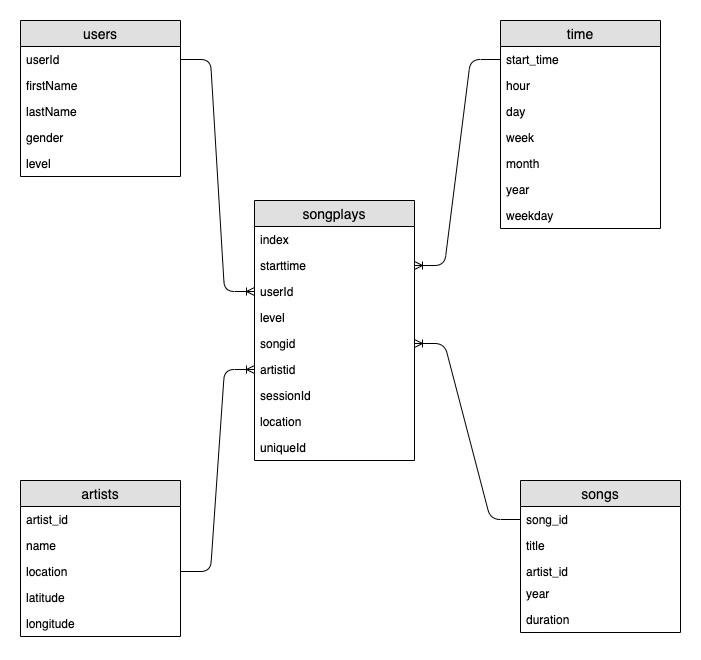

The diagram above was exported from draw.io. Its source (the exported page's mxGraphModel, read from the mxfile embedded in the PNG):
<mxGraphModel dx="946" dy="522" grid="1" gridSize="10" guides="1" tooltips="1" connect="1" arrows="1" fold="1" page="1" pageScale="1" pageWidth="827" pageHeight="1169" math="0" shadow="0">
  <root>
    <mxCell id="WIyWlLk6GJQsqaUBKTNV-0" />
    <mxCell id="WIyWlLk6GJQsqaUBKTNV-1" parent="WIyWlLk6GJQsqaUBKTNV-0" />
    <mxCell id="MJ1CCDYgemqUTg1JwSoW-0" value="songplays" style="swimlane;fontStyle=0;childLayout=stackLayout;horizontal=1;startSize=26;fillColor=#e0e0e0;horizontalStack=0;resizeParent=1;resizeParentMax=0;resizeLast=0;collapsible=1;marginBottom=0;swimlaneFillColor=#ffffff;align=center;fontSize=14;" vertex="1" parent="WIyWlLk6GJQsqaUBKTNV-1">
      <mxGeometry x="334" y="280" width="160" height="260" as="geometry" />
    </mxCell>
    <mxCell id="MJ1CCDYgemqUTg1JwSoW-1" value="index" style="text;strokeColor=none;fillColor=none;spacingLeft=4;spacingRight=4;overflow=hidden;rotatable=0;points=[[0,0.5],[1,0.5]];portConstraint=eastwest;fontSize=12;" vertex="1" parent="MJ1CCDYgemqUTg1JwSoW-0">
      <mxGeometry y="26" width="160" height="26" as="geometry" />
    </mxCell>
    <mxCell id="MJ1CCDYgemqUTg1JwSoW-2" value="starttime" style="text;strokeColor=none;fillColor=none;spacingLeft=4;spacingRight=4;overflow=hidden;rotatable=0;points=[[0,0.5],[1,0.5]];portConstraint=eastwest;fontSize=12;" vertex="1" parent="MJ1CCDYgemqUTg1JwSoW-0">
      <mxGeometry y="52" width="160" height="26" as="geometry" />
    </mxCell>
    <mxCell id="MJ1CCDYgemqUTg1JwSoW-3" value="userId" style="text;strokeColor=none;fillColor=none;spacingLeft=4;spacingRight=4;overflow=hidden;rotatable=0;points=[[0,0.5],[1,0.5]];portConstraint=eastwest;fontSize=12;" vertex="1" parent="MJ1CCDYgemqUTg1JwSoW-0">
      <mxGeometry y="78" width="160" height="26" as="geometry" />
    </mxCell>
    <mxCell id="MJ1CCDYgemqUTg1JwSoW-47" value="level" style="shape=partialRectangle;top=0;left=0;right=0;bottom=0;align=left;verticalAlign=top;fillColor=none;spacingLeft=4;spacingRight=4;overflow=hidden;rotatable=0;points=[[0,0.5],[1,0.5]];portConstraint=eastwest;dropTarget=0;fontSize=12;" vertex="1" parent="MJ1CCDYgemqUTg1JwSoW-0">
      <mxGeometry y="104" width="160" height="26" as="geometry" />
    </mxCell>
    <mxCell id="MJ1CCDYgemqUTg1JwSoW-48" value="" style="shape=partialRectangle;top=0;left=0;bottom=0;right=0;fillColor=none;align=left;verticalAlign=top;spacingLeft=4;spacingRight=4;overflow=hidden;rotatable=0;points=[];portConstraint=eastwest;part=1;fontSize=12;" vertex="1" connectable="0" parent="MJ1CCDYgemqUTg1JwSoW-47">
      <mxGeometry width="30" height="26" as="geometry" />
    </mxCell>
    <mxCell id="MJ1CCDYgemqUTg1JwSoW-49" value="songid" style="shape=partialRectangle;top=0;left=0;right=0;bottom=0;align=left;verticalAlign=top;fillColor=none;spacingLeft=4;spacingRight=4;overflow=hidden;rotatable=0;points=[[0,0.5],[1,0.5]];portConstraint=eastwest;dropTarget=0;fontSize=12;" vertex="1" parent="MJ1CCDYgemqUTg1JwSoW-0">
      <mxGeometry y="130" width="160" height="26" as="geometry" />
    </mxCell>
    <mxCell id="MJ1CCDYgemqUTg1JwSoW-50" value="" style="shape=partialRectangle;top=0;left=0;bottom=0;right=0;fillColor=none;align=left;verticalAlign=top;spacingLeft=4;spacingRight=4;overflow=hidden;rotatable=0;points=[];portConstraint=eastwest;part=1;fontSize=12;" vertex="1" connectable="0" parent="MJ1CCDYgemqUTg1JwSoW-49">
      <mxGeometry width="30" height="26" as="geometry" />
    </mxCell>
    <mxCell id="MJ1CCDYgemqUTg1JwSoW-51" value="artistid" style="shape=partialRectangle;top=0;left=0;right=0;bottom=0;align=left;verticalAlign=top;fillColor=none;spacingLeft=4;spacingRight=4;overflow=hidden;rotatable=0;points=[[0,0.5],[1,0.5]];portConstraint=eastwest;dropTarget=0;fontSize=12;" vertex="1" parent="MJ1CCDYgemqUTg1JwSoW-0">
      <mxGeometry y="156" width="160" height="26" as="geometry" />
    </mxCell>
    <mxCell id="MJ1CCDYgemqUTg1JwSoW-52" value="" style="shape=partialRectangle;top=0;left=0;bottom=0;right=0;fillColor=none;align=left;verticalAlign=top;spacingLeft=4;spacingRight=4;overflow=hidden;rotatable=0;points=[];portConstraint=eastwest;part=1;fontSize=12;" vertex="1" connectable="0" parent="MJ1CCDYgemqUTg1JwSoW-51">
      <mxGeometry width="30" height="26" as="geometry" />
    </mxCell>
    <mxCell id="MJ1CCDYgemqUTg1JwSoW-53" value="sessionId" style="shape=partialRectangle;top=0;left=0;right=0;bottom=0;align=left;verticalAlign=top;fillColor=none;spacingLeft=4;spacingRight=4;overflow=hidden;rotatable=0;points=[[0,0.5],[1,0.5]];portConstraint=eastwest;dropTarget=0;fontSize=12;" vertex="1" parent="MJ1CCDYgemqUTg1JwSoW-0">
      <mxGeometry y="182" width="160" height="26" as="geometry" />
    </mxCell>
    <mxCell id="MJ1CCDYgemqUTg1JwSoW-54" value="" style="shape=partialRectangle;top=0;left=0;bottom=0;right=0;fillColor=none;align=left;verticalAlign=top;spacingLeft=4;spacingRight=4;overflow=hidden;rotatable=0;points=[];portConstraint=eastwest;part=1;fontSize=12;" vertex="1" connectable="0" parent="MJ1CCDYgemqUTg1JwSoW-53">
      <mxGeometry width="30" height="26" as="geometry" />
    </mxCell>
    <mxCell id="MJ1CCDYgemqUTg1JwSoW-55" value="location" style="shape=partialRectangle;top=0;left=0;right=0;bottom=0;align=left;verticalAlign=top;fillColor=none;spacingLeft=4;spacingRight=4;overflow=hidden;rotatable=0;points=[[0,0.5],[1,0.5]];portConstraint=eastwest;dropTarget=0;fontSize=12;" vertex="1" parent="MJ1CCDYgemqUTg1JwSoW-0">
      <mxGeometry y="208" width="160" height="26" as="geometry" />
    </mxCell>
    <mxCell id="MJ1CCDYgemqUTg1JwSoW-56" value="" style="shape=partialRectangle;top=0;left=0;bottom=0;right=0;fillColor=none;align=left;verticalAlign=top;spacingLeft=4;spacingRight=4;overflow=hidden;rotatable=0;points=[];portConstraint=eastwest;part=1;fontSize=12;" vertex="1" connectable="0" parent="MJ1CCDYgemqUTg1JwSoW-55">
      <mxGeometry width="30" height="26" as="geometry" />
    </mxCell>
    <mxCell id="MJ1CCDYgemqUTg1JwSoW-57" value="uniqueId" style="shape=partialRectangle;top=0;left=0;right=0;bottom=0;align=left;verticalAlign=top;fillColor=none;spacingLeft=4;spacingRight=4;overflow=hidden;rotatable=0;points=[[0,0.5],[1,0.5]];portConstraint=eastwest;dropTarget=0;fontSize=12;" vertex="1" parent="MJ1CCDYgemqUTg1JwSoW-0">
      <mxGeometry y="234" width="160" height="26" as="geometry" />
    </mxCell>
    <mxCell id="MJ1CCDYgemqUTg1JwSoW-58" value="" style="shape=partialRectangle;top=0;left=0;bottom=0;right=0;fillColor=none;align=left;verticalAlign=top;spacingLeft=4;spacingRight=4;overflow=hidden;rotatable=0;points=[];portConstraint=eastwest;part=1;fontSize=12;" vertex="1" connectable="0" parent="MJ1CCDYgemqUTg1JwSoW-57">
      <mxGeometry width="30" height="26" as="geometry" />
    </mxCell>
    <mxCell id="MJ1CCDYgemqUTg1JwSoW-59" value="" style="edgeStyle=entityRelationEdgeStyle;fontSize=12;html=1;endArrow=ERoneToMany;" edge="1" parent="WIyWlLk6GJQsqaUBKTNV-1" source="MJ1CCDYgemqUTg1JwSoW-17" target="MJ1CCDYgemqUTg1JwSoW-49">
      <mxGeometry width="100" height="100" relative="1" as="geometry">
        <mxPoint x="360" y="380" as="sourcePoint" />
        <mxPoint x="460" y="280" as="targetPoint" />
      </mxGeometry>
    </mxCell>
    <mxCell id="MJ1CCDYgemqUTg1JwSoW-60" value="" style="edgeStyle=entityRelationEdgeStyle;fontSize=12;html=1;endArrow=ERoneToMany;entryX=0;entryY=0.5;entryDx=0;entryDy=0;" edge="1" parent="WIyWlLk6GJQsqaUBKTNV-1" source="MJ1CCDYgemqUTg1JwSoW-7" target="MJ1CCDYgemqUTg1JwSoW-51">
      <mxGeometry width="100" height="100" relative="1" as="geometry">
        <mxPoint x="140" y="430" as="sourcePoint" />
        <mxPoint x="240" y="330" as="targetPoint" />
      </mxGeometry>
    </mxCell>
    <mxCell id="MJ1CCDYgemqUTg1JwSoW-4" value="artists" style="swimlane;fontStyle=0;childLayout=stackLayout;horizontal=1;startSize=26;fillColor=#e0e0e0;horizontalStack=0;resizeParent=1;resizeParentMax=0;resizeLast=0;collapsible=1;marginBottom=0;swimlaneFillColor=#ffffff;align=center;fontSize=14;" vertex="1" parent="WIyWlLk6GJQsqaUBKTNV-1">
      <mxGeometry x="100" y="560" width="160" height="156" as="geometry" />
    </mxCell>
    <mxCell id="MJ1CCDYgemqUTg1JwSoW-5" value="artist_id" style="text;strokeColor=none;fillColor=none;spacingLeft=4;spacingRight=4;overflow=hidden;rotatable=0;points=[[0,0.5],[1,0.5]];portConstraint=eastwest;fontSize=12;" vertex="1" parent="MJ1CCDYgemqUTg1JwSoW-4">
      <mxGeometry y="26" width="160" height="26" as="geometry" />
    </mxCell>
    <mxCell id="MJ1CCDYgemqUTg1JwSoW-6" value="name" style="text;strokeColor=none;fillColor=none;spacingLeft=4;spacingRight=4;overflow=hidden;rotatable=0;points=[[0,0.5],[1,0.5]];portConstraint=eastwest;fontSize=12;" vertex="1" parent="MJ1CCDYgemqUTg1JwSoW-4">
      <mxGeometry y="52" width="160" height="26" as="geometry" />
    </mxCell>
    <mxCell id="MJ1CCDYgemqUTg1JwSoW-7" value="location" style="text;strokeColor=none;fillColor=none;spacingLeft=4;spacingRight=4;overflow=hidden;rotatable=0;points=[[0,0.5],[1,0.5]];portConstraint=eastwest;fontSize=12;" vertex="1" parent="MJ1CCDYgemqUTg1JwSoW-4">
      <mxGeometry y="78" width="160" height="26" as="geometry" />
    </mxCell>
    <mxCell id="MJ1CCDYgemqUTg1JwSoW-30" value="latitude" style="shape=partialRectangle;top=0;left=0;right=0;bottom=0;align=left;verticalAlign=top;fillColor=none;spacingLeft=4;spacingRight=4;overflow=hidden;rotatable=0;points=[[0,0.5],[1,0.5]];portConstraint=eastwest;dropTarget=0;fontSize=12;" vertex="1" parent="MJ1CCDYgemqUTg1JwSoW-4">
      <mxGeometry y="104" width="160" height="26" as="geometry" />
    </mxCell>
    <mxCell id="MJ1CCDYgemqUTg1JwSoW-31" value="" style="shape=partialRectangle;top=0;left=0;bottom=0;right=0;fillColor=none;align=left;verticalAlign=top;spacingLeft=4;spacingRight=4;overflow=hidden;rotatable=0;points=[];portConstraint=eastwest;part=1;fontSize=12;" vertex="1" connectable="0" parent="MJ1CCDYgemqUTg1JwSoW-30">
      <mxGeometry width="30" height="26" as="geometry" />
    </mxCell>
    <mxCell id="MJ1CCDYgemqUTg1JwSoW-32" value="longitude" style="shape=partialRectangle;top=0;left=0;right=0;bottom=0;align=left;verticalAlign=top;fillColor=none;spacingLeft=4;spacingRight=4;overflow=hidden;rotatable=0;points=[[0,0.5],[1,0.5]];portConstraint=eastwest;dropTarget=0;fontSize=12;" vertex="1" parent="MJ1CCDYgemqUTg1JwSoW-4">
      <mxGeometry y="130" width="160" height="26" as="geometry" />
    </mxCell>
    <mxCell id="MJ1CCDYgemqUTg1JwSoW-33" value="" style="shape=partialRectangle;top=0;left=0;bottom=0;right=0;fillColor=none;align=left;verticalAlign=top;spacingLeft=4;spacingRight=4;overflow=hidden;rotatable=0;points=[];portConstraint=eastwest;part=1;fontSize=12;" vertex="1" connectable="0" parent="MJ1CCDYgemqUTg1JwSoW-32">
      <mxGeometry width="30" height="26" as="geometry" />
    </mxCell>
    <mxCell id="MJ1CCDYgemqUTg1JwSoW-8" value="users" style="swimlane;fontStyle=0;childLayout=stackLayout;horizontal=1;startSize=26;fillColor=#e0e0e0;horizontalStack=0;resizeParent=1;resizeParentMax=0;resizeLast=0;collapsible=1;marginBottom=0;swimlaneFillColor=#ffffff;align=center;fontSize=14;" vertex="1" parent="WIyWlLk6GJQsqaUBKTNV-1">
      <mxGeometry x="100" y="100" width="160" height="156" as="geometry" />
    </mxCell>
    <mxCell id="MJ1CCDYgemqUTg1JwSoW-9" value="userId" style="text;strokeColor=none;fillColor=none;spacingLeft=4;spacingRight=4;overflow=hidden;rotatable=0;points=[[0,0.5],[1,0.5]];portConstraint=eastwest;fontSize=12;" vertex="1" parent="MJ1CCDYgemqUTg1JwSoW-8">
      <mxGeometry y="26" width="160" height="26" as="geometry" />
    </mxCell>
    <mxCell id="MJ1CCDYgemqUTg1JwSoW-10" value="firstName" style="text;strokeColor=none;fillColor=none;spacingLeft=4;spacingRight=4;overflow=hidden;rotatable=0;points=[[0,0.5],[1,0.5]];portConstraint=eastwest;fontSize=12;" vertex="1" parent="MJ1CCDYgemqUTg1JwSoW-8">
      <mxGeometry y="52" width="160" height="26" as="geometry" />
    </mxCell>
    <mxCell id="MJ1CCDYgemqUTg1JwSoW-11" value="lastName" style="text;strokeColor=none;fillColor=none;spacingLeft=4;spacingRight=4;overflow=hidden;rotatable=0;points=[[0,0.5],[1,0.5]];portConstraint=eastwest;fontSize=12;" vertex="1" parent="MJ1CCDYgemqUTg1JwSoW-8">
      <mxGeometry y="78" width="160" height="26" as="geometry" />
    </mxCell>
    <mxCell id="MJ1CCDYgemqUTg1JwSoW-34" value="gender" style="shape=partialRectangle;top=0;left=0;right=0;bottom=0;align=left;verticalAlign=top;fillColor=none;spacingLeft=4;spacingRight=4;overflow=hidden;rotatable=0;points=[[0,0.5],[1,0.5]];portConstraint=eastwest;dropTarget=0;fontSize=12;" vertex="1" parent="MJ1CCDYgemqUTg1JwSoW-8">
      <mxGeometry y="104" width="160" height="26" as="geometry" />
    </mxCell>
    <mxCell id="MJ1CCDYgemqUTg1JwSoW-35" value="" style="shape=partialRectangle;top=0;left=0;bottom=0;right=0;fillColor=none;align=left;verticalAlign=top;spacingLeft=4;spacingRight=4;overflow=hidden;rotatable=0;points=[];portConstraint=eastwest;part=1;fontSize=12;" vertex="1" connectable="0" parent="MJ1CCDYgemqUTg1JwSoW-34">
      <mxGeometry width="30" height="26" as="geometry" />
    </mxCell>
    <mxCell id="MJ1CCDYgemqUTg1JwSoW-36" value="level" style="shape=partialRectangle;top=0;left=0;right=0;bottom=0;align=left;verticalAlign=top;fillColor=none;spacingLeft=4;spacingRight=4;overflow=hidden;rotatable=0;points=[[0,0.5],[1,0.5]];portConstraint=eastwest;dropTarget=0;fontSize=12;" vertex="1" parent="MJ1CCDYgemqUTg1JwSoW-8">
      <mxGeometry y="130" width="160" height="26" as="geometry" />
    </mxCell>
    <mxCell id="MJ1CCDYgemqUTg1JwSoW-37" value="" style="shape=partialRectangle;top=0;left=0;bottom=0;right=0;fillColor=none;align=left;verticalAlign=top;spacingLeft=4;spacingRight=4;overflow=hidden;rotatable=0;points=[];portConstraint=eastwest;part=1;fontSize=12;" vertex="1" connectable="0" parent="MJ1CCDYgemqUTg1JwSoW-36">
      <mxGeometry width="30" height="26" as="geometry" />
    </mxCell>
    <mxCell id="MJ1CCDYgemqUTg1JwSoW-62" value="" style="edgeStyle=entityRelationEdgeStyle;fontSize=12;html=1;endArrow=ERoneToMany;" edge="1" parent="WIyWlLk6GJQsqaUBKTNV-1" source="MJ1CCDYgemqUTg1JwSoW-13" target="MJ1CCDYgemqUTg1JwSoW-2">
      <mxGeometry width="100" height="100" relative="1" as="geometry">
        <mxPoint x="360" y="410" as="sourcePoint" />
        <mxPoint x="460" y="310" as="targetPoint" />
      </mxGeometry>
    </mxCell>
    <mxCell id="MJ1CCDYgemqUTg1JwSoW-63" value="" style="edgeStyle=entityRelationEdgeStyle;fontSize=12;html=1;endArrow=ERoneToMany;entryX=0;entryY=0.5;entryDx=0;entryDy=0;" edge="1" parent="WIyWlLk6GJQsqaUBKTNV-1" source="MJ1CCDYgemqUTg1JwSoW-9" target="MJ1CCDYgemqUTg1JwSoW-3">
      <mxGeometry width="100" height="100" relative="1" as="geometry">
        <mxPoint x="320" y="220" as="sourcePoint" />
        <mxPoint x="420" y="120" as="targetPoint" />
      </mxGeometry>
    </mxCell>
    <mxCell id="MJ1CCDYgemqUTg1JwSoW-16" value="songs" style="swimlane;fontStyle=0;childLayout=stackLayout;horizontal=1;startSize=26;fillColor=#e0e0e0;horizontalStack=0;resizeParent=1;resizeParentMax=0;resizeLast=0;collapsible=1;marginBottom=0;swimlaneFillColor=#ffffff;align=center;fontSize=14;" vertex="1" parent="WIyWlLk6GJQsqaUBKTNV-1">
      <mxGeometry x="600" y="560" width="160" height="152" as="geometry">
        <mxRectangle x="560" y="500" width="70" height="26" as="alternateBounds" />
      </mxGeometry>
    </mxCell>
    <mxCell id="MJ1CCDYgemqUTg1JwSoW-17" value="song_id" style="text;strokeColor=none;fillColor=none;spacingLeft=4;spacingRight=4;overflow=hidden;rotatable=0;points=[[0,0.5],[1,0.5]];portConstraint=eastwest;fontSize=12;" vertex="1" parent="MJ1CCDYgemqUTg1JwSoW-16">
      <mxGeometry y="26" width="160" height="26" as="geometry" />
    </mxCell>
    <mxCell id="MJ1CCDYgemqUTg1JwSoW-18" value="title" style="text;strokeColor=none;fillColor=none;spacingLeft=4;spacingRight=4;overflow=hidden;rotatable=0;points=[[0,0.5],[1,0.5]];portConstraint=eastwest;fontSize=12;" vertex="1" parent="MJ1CCDYgemqUTg1JwSoW-16">
      <mxGeometry y="52" width="160" height="26" as="geometry" />
    </mxCell>
    <mxCell id="MJ1CCDYgemqUTg1JwSoW-19" value="artist_id" style="text;strokeColor=none;fillColor=none;spacingLeft=4;spacingRight=4;overflow=hidden;rotatable=0;points=[[0,0.5],[1,0.5]];portConstraint=eastwest;fontSize=12;" vertex="1" parent="MJ1CCDYgemqUTg1JwSoW-16">
      <mxGeometry y="78" width="160" height="22" as="geometry" />
    </mxCell>
    <mxCell id="MJ1CCDYgemqUTg1JwSoW-22" value="year" style="shape=partialRectangle;top=0;left=0;right=0;bottom=0;align=left;verticalAlign=top;fillColor=none;spacingLeft=4;spacingRight=4;overflow=hidden;rotatable=0;points=[[0,0.5],[1,0.5]];portConstraint=eastwest;dropTarget=0;fontSize=12;" vertex="1" parent="MJ1CCDYgemqUTg1JwSoW-16">
      <mxGeometry y="100" width="160" height="26" as="geometry" />
    </mxCell>
    <mxCell id="MJ1CCDYgemqUTg1JwSoW-23" value="" style="shape=partialRectangle;top=0;left=0;bottom=0;right=0;fillColor=none;align=left;verticalAlign=top;spacingLeft=4;spacingRight=4;overflow=hidden;rotatable=0;points=[];portConstraint=eastwest;part=1;fontSize=12;" vertex="1" connectable="0" parent="MJ1CCDYgemqUTg1JwSoW-22">
      <mxGeometry width="30" height="26" as="geometry" />
    </mxCell>
    <mxCell id="MJ1CCDYgemqUTg1JwSoW-24" value="duration" style="shape=partialRectangle;top=0;left=0;right=0;bottom=0;align=left;verticalAlign=top;fillColor=none;spacingLeft=4;spacingRight=4;overflow=hidden;rotatable=0;points=[[0,0.5],[1,0.5]];portConstraint=eastwest;dropTarget=0;fontSize=12;" vertex="1" parent="MJ1CCDYgemqUTg1JwSoW-16">
      <mxGeometry y="126" width="160" height="26" as="geometry" />
    </mxCell>
    <mxCell id="MJ1CCDYgemqUTg1JwSoW-25" value="" style="shape=partialRectangle;top=0;left=0;bottom=0;right=0;fillColor=none;align=left;verticalAlign=top;spacingLeft=4;spacingRight=4;overflow=hidden;rotatable=0;points=[];portConstraint=eastwest;part=1;fontSize=12;" vertex="1" connectable="0" parent="MJ1CCDYgemqUTg1JwSoW-24">
      <mxGeometry width="30" height="26" as="geometry" />
    </mxCell>
    <mxCell id="MJ1CCDYgemqUTg1JwSoW-12" value="time" style="swimlane;fontStyle=0;childLayout=stackLayout;horizontal=1;startSize=26;fillColor=#e0e0e0;horizontalStack=0;resizeParent=1;resizeParentMax=0;resizeLast=0;collapsible=1;marginBottom=0;swimlaneFillColor=#ffffff;align=center;fontSize=14;" vertex="1" parent="WIyWlLk6GJQsqaUBKTNV-1">
      <mxGeometry x="580" y="100" width="160" height="208" as="geometry" />
    </mxCell>
    <mxCell id="MJ1CCDYgemqUTg1JwSoW-13" value="start_time" style="text;strokeColor=none;fillColor=none;spacingLeft=4;spacingRight=4;overflow=hidden;rotatable=0;points=[[0,0.5],[1,0.5]];portConstraint=eastwest;fontSize=12;" vertex="1" parent="MJ1CCDYgemqUTg1JwSoW-12">
      <mxGeometry y="26" width="160" height="26" as="geometry" />
    </mxCell>
    <mxCell id="MJ1CCDYgemqUTg1JwSoW-14" value="hour" style="text;strokeColor=none;fillColor=none;spacingLeft=4;spacingRight=4;overflow=hidden;rotatable=0;points=[[0,0.5],[1,0.5]];portConstraint=eastwest;fontSize=12;" vertex="1" parent="MJ1CCDYgemqUTg1JwSoW-12">
      <mxGeometry y="52" width="160" height="26" as="geometry" />
    </mxCell>
    <mxCell id="MJ1CCDYgemqUTg1JwSoW-15" value="day" style="text;strokeColor=none;fillColor=none;spacingLeft=4;spacingRight=4;overflow=hidden;rotatable=0;points=[[0,0.5],[1,0.5]];portConstraint=eastwest;fontSize=12;" vertex="1" parent="MJ1CCDYgemqUTg1JwSoW-12">
      <mxGeometry y="78" width="160" height="26" as="geometry" />
    </mxCell>
    <mxCell id="MJ1CCDYgemqUTg1JwSoW-38" value="week" style="shape=partialRectangle;top=0;left=0;right=0;bottom=0;align=left;verticalAlign=top;fillColor=none;spacingLeft=4;spacingRight=4;overflow=hidden;rotatable=0;points=[[0,0.5],[1,0.5]];portConstraint=eastwest;dropTarget=0;fontSize=12;" vertex="1" parent="MJ1CCDYgemqUTg1JwSoW-12">
      <mxGeometry y="104" width="160" height="26" as="geometry" />
    </mxCell>
    <mxCell id="MJ1CCDYgemqUTg1JwSoW-39" value="" style="shape=partialRectangle;top=0;left=0;bottom=0;right=0;fillColor=none;align=left;verticalAlign=top;spacingLeft=4;spacingRight=4;overflow=hidden;rotatable=0;points=[];portConstraint=eastwest;part=1;fontSize=12;" vertex="1" connectable="0" parent="MJ1CCDYgemqUTg1JwSoW-38">
      <mxGeometry width="30" height="26" as="geometry" />
    </mxCell>
    <mxCell id="MJ1CCDYgemqUTg1JwSoW-40" value="month" style="shape=partialRectangle;top=0;left=0;right=0;bottom=0;align=left;verticalAlign=top;fillColor=none;spacingLeft=4;spacingRight=4;overflow=hidden;rotatable=0;points=[[0,0.5],[1,0.5]];portConstraint=eastwest;dropTarget=0;fontSize=12;" vertex="1" parent="MJ1CCDYgemqUTg1JwSoW-12">
      <mxGeometry y="130" width="160" height="26" as="geometry" />
    </mxCell>
    <mxCell id="MJ1CCDYgemqUTg1JwSoW-41" value="" style="shape=partialRectangle;top=0;left=0;bottom=0;right=0;fillColor=none;align=left;verticalAlign=top;spacingLeft=4;spacingRight=4;overflow=hidden;rotatable=0;points=[];portConstraint=eastwest;part=1;fontSize=12;" vertex="1" connectable="0" parent="MJ1CCDYgemqUTg1JwSoW-40">
      <mxGeometry width="30" height="26" as="geometry" />
    </mxCell>
    <mxCell id="MJ1CCDYgemqUTg1JwSoW-42" value="year" style="shape=partialRectangle;top=0;left=0;right=0;bottom=0;align=left;verticalAlign=top;fillColor=none;spacingLeft=4;spacingRight=4;overflow=hidden;rotatable=0;points=[[0,0.5],[1,0.5]];portConstraint=eastwest;dropTarget=0;fontSize=12;" vertex="1" parent="MJ1CCDYgemqUTg1JwSoW-12">
      <mxGeometry y="156" width="160" height="26" as="geometry" />
    </mxCell>
    <mxCell id="MJ1CCDYgemqUTg1JwSoW-43" value="" style="shape=partialRectangle;top=0;left=0;bottom=0;right=0;fillColor=none;align=left;verticalAlign=top;spacingLeft=4;spacingRight=4;overflow=hidden;rotatable=0;points=[];portConstraint=eastwest;part=1;fontSize=12;" vertex="1" connectable="0" parent="MJ1CCDYgemqUTg1JwSoW-42">
      <mxGeometry width="30" height="26" as="geometry" />
    </mxCell>
    <mxCell id="MJ1CCDYgemqUTg1JwSoW-44" value="weekday" style="shape=partialRectangle;top=0;left=0;right=0;bottom=0;align=left;verticalAlign=top;fillColor=none;spacingLeft=4;spacingRight=4;overflow=hidden;rotatable=0;points=[[0,0.5],[1,0.5]];portConstraint=eastwest;dropTarget=0;fontSize=12;" vertex="1" parent="MJ1CCDYgemqUTg1JwSoW-12">
      <mxGeometry y="182" width="160" height="26" as="geometry" />
    </mxCell>
    <mxCell id="MJ1CCDYgemqUTg1JwSoW-45" value="" style="shape=partialRectangle;top=0;left=0;bottom=0;right=0;fillColor=none;align=left;verticalAlign=top;spacingLeft=4;spacingRight=4;overflow=hidden;rotatable=0;points=[];portConstraint=eastwest;part=1;fontSize=12;" vertex="1" connectable="0" parent="MJ1CCDYgemqUTg1JwSoW-44">
      <mxGeometry width="30" height="26" as="geometry" />
    </mxCell>
  </root>
</mxGraphModel>